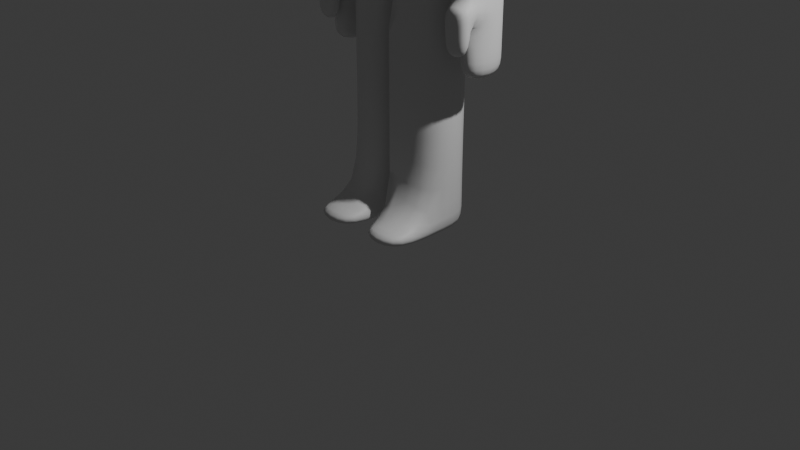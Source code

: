 # Source: humanoid.blend  (saved by Blender 4.3.32; exported with 4.5.12 LTS)
import bpy
from mathutils import Matrix  # noqa: F401  (used for matrix-valued properties, if any)

bpy.ops.wm.read_factory_settings(use_empty=True)
scene = bpy.context.scene
scene.name = 'Scene'

# ---- collections
col_collection = bpy.data.collections.new('Collection'); scene.collection.children.link(col_collection)

# ---- materials (node trees are filled in below, after node groups)
mat_material = bpy.data.materials.new('Material')
mat_material.alpha_threshold = 0.0
mat_material.roughness = 0.5
mat_material.line_color = (0.0, 0.0, 0.0, 1.0)

# ---- material node trees
mat_material.use_nodes = True; mat_material.node_tree.nodes.clear()
_N = mat_material.node_tree.nodes; _L = mat_material.node_tree.links
n0 = _N.new('ShaderNodeOutputMaterial'); n0.name = 'Material Output'; n0.location = (300, 300)
n1 = _N.new('ShaderNodeBsdfPrincipled'); n1.name = 'Principled BSDF'; n1.location = (10, 300)
n1.inputs[3].default_value = 1.45
_L.new(n1.outputs[0], n0.inputs[0])
n0.is_active_output = True

# ---- world
world_world = bpy.data.worlds.new('World'); scene.world = world_world
world_world.use_nodes = True; world_world.node_tree.nodes.clear()
_N = world_world.node_tree.nodes; _L = world_world.node_tree.links
n0 = _N.new('ShaderNodeOutputWorld'); n0.name = 'World Output'; n0.location = (300, 300)
n1 = _N.new('ShaderNodeBackground'); n1.name = 'Background'; n1.location = (10, 300)
n1.inputs[0].default_value = (0.05088, 0.05088, 0.05088, 1.0)
_L.new(n1.outputs[0], n0.inputs[0])
n0.is_active_output = True
world_world.color = (0.05088, 0.05088, 0.05088)
world_world.sun_shadow_jitter_overblur = 0.0

# ---- cameras
cam_camera = bpy.data.cameras.new('Camera')
cam_camera.clip_end = 100.0
cam_camera.ortho_scale = 7.314

# ---- lights
light_light = bpy.data.lights.new('Light', 'POINT')
light_light.energy = 1000.0
light_light.shadow_soft_size = 0.1

# ---- meshes
me_humanoid = bpy.data.meshes.new('Humanoid')
me_humanoid.from_pydata([(0.5, 0.5, 6.0), (0.5, 0.5, 5.0), (0.5, -0.5, 6.0), (0.5, -0.5, 5.0), (-0.5, 0.5, 6.0), (-0.5, 0.5, 5.0), (-0.5, -0.5, 6.0), (-0.5, -0.5, 5.0), (0.25, 0.45, 5.0), (0.25, -0.05, 5.0), (-0.25, 0.45, 5.0), (-0.25, -0.05, 5.0), (0.25, 0.45, 4.5), (0.25, -0.05, 4.5), (-0.25, 0.45, 4.5), (-0.25, -0.05, 4.5), (-1.0, 0.45, 4.5), (-1.0, -0.05, 4.5), (1.0, 0.45, 4.5), (1.0, -0.05, 4.5), (-1.0, 0.45, 4.0), (-1.0, -0.05, 4.0), (1.0, 0.45, 4.0), (1.0, -0.05, 4.0), (0.25, 0.55, 4.0), (0.25, -0.175, 4.0), (-0.25, 0.55, 4.0), (-0.25, -0.175, 4.0), (-0.625, 0.45, 4.5), (-0.625, -0.05, 4.5), (0.625, -0.05, 4.5), (0.625, 0.45, 4.5), (-0.625, -0.175, 4.0), (0.625, -0.175, 4.0), (0.625, 0.45, 4.0), (-0.625, 0.45, 4.0), (-1.0, 0.45, 3.2), (-1.0, -0.05, 3.2), (1.0, 0.45, 3.2), (1.0, -0.05, 3.2), (-0.725, -0.05, 3.2), (0.725, -0.05, 3.2), (0.725, 0.45, 3.2), (-0.725, 0.45, 3.2), (-1.0, 0.45, 2.4), (-1.0, -0.05, 2.4), (1.0, 0.45, 2.4), (1.0, -0.05, 2.4), (-0.725, -0.05, 2.4), (0.725, -0.05, 2.4), (0.725, 0.45, 2.4), (-0.725, 0.45, 2.4), (0.25, 0.55, 3.2), (0.25, -0.175, 3.2), (-0.25, 0.55, 3.2), (-0.25, -0.175, 3.2), (-0.625, -0.175, 3.2), (0.625, -0.175, 3.2), (0.625, 0.45, 3.2), (-0.625, 0.45, 3.2), (0.05, 0.55, 2.4), (0.05, -0.175, 2.4), (-0.05, 0.55, 2.4), (-0.05, -0.175, 2.4), (-0.625, -0.175, 2.4), (0.625, -0.175, 2.4), (0.625, 0.45, 2.4), (-0.625, 0.45, 2.4), (-0.05, 0.45, 1.3), (-0.05, -0.175, 1.3), (-0.625, -0.175, 1.3), (-0.625, 0.45, 1.3), (-0.05, 0.45, 0.2), (-0.05, -0.175, 0.2), (-0.625, -0.175, 0.2), (-0.625, 0.45, 0.2), (0.05, 0.45, 1.3), (0.05, -0.175, 1.3), (0.625, -0.175, 1.3), (0.625, 0.45, 1.3), (0.05, 0.45, 0.2), (0.05, -0.175, 0.2), (0.625, -0.175, 0.2), (0.625, 0.45, 0.2), (-0.05, -0.675, 0.2), (-0.625, -0.675, 0.2), (0.05, -0.675, 0.2), (0.625, -0.675, 0.2), (-0.05, -0.675, -1.49e-08), (-0.625, -0.675, -1.49e-08), (0.05, -0.675, -1.49e-08), (0.625, -0.675, -1.49e-08), (-0.05, -0.05, -1.49e-08), (-0.625, -0.05, -1.49e-08), (0.05, -0.05, -1.49e-08), (0.625, -0.05, -1.49e-08), (-0.05, 0.45, -1.49e-08), (-0.625, 0.45, -1.49e-08), (0.05, 0.45, -1.49e-08), (0.625, 0.45, -1.49e-08), (-1.0, -0.2, 2.4), (1.0, -0.2, 2.4), (-0.725, -0.2, 2.4), (0.725, -0.2, 2.4), (-1.0, -0.2, 2.15), (1.0, -0.2, 2.15), (-0.725, -0.2, 2.15), (0.725, -0.2, 2.15), (-1.0, -0.2, 1.9), (1.0, -0.2, 1.9), (-0.725, -0.2, 1.9), (0.725, -0.2, 1.9), (-1.0, -0.01, 1.9), (1.0, -0.01, 1.9), (-0.725, -0.01, 1.9), (0.725, -0.01, 1.9), (-1.0, -0.05, 2.35), (1.0, -0.05, 2.35), (-0.725, -0.05, 2.35), (0.725, -0.05, 2.35), (-1.0, -0.05, 1.9), (1.0, -0.05, 1.9), (-0.725, -0.05, 1.9), (0.725, -0.05, 1.9), (-1.0, -0.05, 1.65), (1.0, -0.05, 1.65), (-0.725, -0.05, 1.65), (0.725, -0.05, 1.65), (-1.0, 0.45, 1.65), (1.0, 0.45, 1.65), (-0.725, 0.45, 1.65), (0.725, 0.45, 1.65), (-1.0, 0.45, 1.9), (1.0, 0.45, 1.9), (-0.725, 0.45, 1.9), (0.725, 0.45, 1.9), (-1.0, 0.45, 2.15), (1.0, 0.45, 2.15), (-0.725, 0.45, 2.15), (0.725, 0.45, 2.15), (0.05, -0.175, 1.3)], [], [(0, 4, 6, 2), (3, 2, 6, 7), (7, 6, 4, 5), (3, 7, 11, 9), (1, 0, 2, 3), (5, 4, 0, 1), (7, 5, 10, 11), (1, 3, 9, 8), (5, 1, 8, 10), (8, 9, 13, 12), (10, 8, 12, 14), (9, 11, 15, 13), (11, 10, 14, 15), (29, 28, 16, 17), (31, 30, 19, 18), (18, 19, 23, 22), (17, 16, 20, 21), (13, 15, 27, 25), (14, 12, 24, 26), (29, 17, 21, 32), (30, 33, 23, 19), (31, 18, 22, 34), (28, 35, 20, 16), (14, 26, 35, 28), (12, 31, 34, 24), (13, 25, 33, 30), (15, 29, 32, 27), (12, 13, 30, 31), (15, 14, 28, 29), (20, 35, 43, 36), (22, 23, 39, 38), (23, 33, 41, 39), (34, 22, 38, 42), (21, 20, 36, 37), (32, 21, 37, 40), (42, 38, 46, 50), (40, 37, 45, 48), (37, 36, 44, 45), (36, 43, 51, 44), (39, 41, 49, 47), (38, 39, 47, 46), (25, 27, 55, 53), (24, 34, 58, 52), (27, 32, 56, 55), (26, 24, 52, 54), (35, 26, 54, 59), (33, 25, 53, 57), (52, 58, 66, 60), (55, 56, 64, 63), (54, 52, 60, 62), (59, 54, 62, 67), (57, 53, 61, 65), (53, 55, 63, 61), (67, 62, 68, 71), (63, 64, 70, 69), (71, 68, 72, 75), (69, 70, 74, 73), (60, 66, 79, 76), (65, 61, 140, 78), (76, 79, 83, 80), (78, 140, 81, 82), (82, 81, 86, 87), (73, 74, 85, 84), (87, 86, 90, 91), (84, 85, 89, 88), (91, 90, 94, 95), (88, 89, 93, 92), (95, 94, 98, 99), (92, 93, 97, 96), (80, 83, 99, 98), (72, 96, 97, 75), (74, 93, 89, 85), (93, 74, 75, 97), (75, 74, 70, 71), (71, 70, 64, 67), (62, 63, 69, 68), (68, 69, 73, 72), (92, 96, 72, 73), (84, 88, 92, 73), (87, 91, 95, 82), (95, 99, 83, 82), (79, 78, 82, 83), (81, 94, 90, 86), (94, 81, 80, 98), (80, 81, 77, 76), (76, 77, 61, 60), (60, 61, 63, 62), (48, 51, 43, 40), (35, 32, 40, 43), (32, 35, 59, 56), (56, 59, 67, 64), (34, 33, 57, 58), (33, 34, 42, 41), (50, 49, 41, 42), (66, 65, 78, 79), (58, 57, 65, 66), (47, 49, 103, 101), (48, 45, 100, 102), (101, 103, 107, 105), (102, 100, 104, 106), (105, 107, 111, 109), (106, 104, 108, 110), (109, 111, 115, 113), (110, 108, 112, 114), (113, 115, 119, 117), (114, 112, 116, 118), (117, 119, 123, 121), (118, 116, 120, 122), (121, 123, 127, 125), (122, 120, 124, 126), (125, 127, 131, 129), (126, 124, 128, 130), (129, 131, 135, 133), (130, 128, 132, 134), (133, 135, 139, 137), (134, 132, 136, 138), (50, 46, 137, 139), (51, 138, 136, 44), (109, 113, 117, 105), (47, 101, 105, 117), (47, 117, 137, 46), (121, 133, 137, 117), (125, 129, 133, 121), (104, 116, 112, 108), (45, 116, 104, 100), (45, 44, 136, 116), (116, 136, 132, 120), (120, 132, 128, 124), (107, 119, 115, 111), (49, 119, 107, 103), (49, 50, 139, 119), (119, 139, 135, 123), (123, 135, 131, 127), (110, 114, 118, 106), (48, 102, 106, 118), (48, 118, 138, 51), (122, 134, 138, 118), (126, 130, 134, 122)])
me_humanoid.polygons.foreach_set('use_smooth', [True] * 138)
_uv = me_humanoid.uv_layers.new(name='UVMap')
_uv.uv.foreach_set('vector', [0.625, 0.5, 0.875, 0.5, 0.875, 0.75, 0.625, 0.75, 0.375, 0.75, 0.625, 0.75, 0.625, 1.0, 0.375, 1.0, 0.375, 0.0, 0.625, 0.0, 0.625, 0.25, 0.375, 0.25, 0.375, 0.75, 0.375, 1.0, 0.375, 1.0, 0.375, 0.75, 0.375, 0.5, 0.625, 0.5, 0.625, 0.75, 0.375, 0.75, 0.375, 0.25, 0.625, 0.25, 0.625, 0.5, 0.375, 0.5, 0.375, 0.0, 0.375, 0.25, 0.375, 0.25, 0.375, 0.0, 0.375, 0.5, 0.375, 0.75, 0.375, 0.75, 0.375, 0.5, 0.375, 0.25, 0.375, 0.5, 0.375, 0.5, 0.375, 0.25, 0.375, 0.5, 0.375, 0.75, 0.375, 0.75, 0.375, 0.5, 0.375, 0.25, 0.375, 0.5, 0.375, 0.5, 0.375, 0.25, 0.375, 0.75, 0.375, 1.0, 0.375, 1.0, 0.375, 0.75, 0.375, 0.0, 0.375, 0.25, 0.375, 0.25, 0.375, 0.0, 0.375, 0.0, 0.375, 0.25, 0.375, 0.25, 0.375, 0.0, 0.375, 0.5, 0.375, 0.75, 0.375, 0.75, 0.375, 0.5, 0.375, 0.5, 0.375, 0.75, 0.375, 0.75, 0.375, 0.5, 0.375, 0.0, 0.375, 0.25, 0.375, 0.25, 0.375, 0.0, 0.375, 0.75, 0.375, 1.0, 0.375, 1.0, 0.375, 0.75, 0.375, 0.25, 0.375, 0.5, 0.375, 0.5, 0.375, 0.25, 0.375, 0.5, 0.375, 0.0, 0.375, 0.0, 0.375, 0.5, 0.375, 0.75, 0.375, 0.75, 0.375, 0.75, 0.375, 0.75, 0.375, 0.5, 0.375, 0.5, 0.375, 0.5, 0.375, 0.5, 0.375, 0.25, 0.375, 0.25, 0.375, 0.25, 0.375, 0.25, 0.375, 0.25, 0.375, 0.25, 0.375, 0.25, 0.375, 0.25, 0.375, 0.5, 0.375, 0.5, 0.375, 0.5, 0.375, 0.5, 0.375, 0.75, 0.375, 0.75, 0.375, 0.75, 0.375, 0.75, 0.375, 1.0, 0.375, 0.5, 0.375, 0.5, 0.375, 1.0, 0.375, 0.5, 0.375, 0.75, 0.375, 0.75, 0.375, 0.5, 0.375, 0.0, 0.375, 0.25, 0.375, 0.25, 0.375, 0.0, 0.375, 0.25, 0.375, 0.25, 0.375, 0.25, 0.375, 0.25, 0.375, 0.5, 0.375, 0.75, 0.375, 0.75, 0.375, 0.5, 0.375, 0.75, 0.375, 0.75, 0.375, 0.75, 0.375, 0.75, 0.375, 0.5, 0.375, 0.5, 0.375, 0.5, 0.375, 0.5, 0.375, 0.0, 0.375, 0.25, 0.375, 0.25, 0.375, 0.0, 0.375, 0.5, 0.375, 0.0, 0.375, 0.0, 0.375, 0.5, 0.375, 0.5, 0.375, 0.5, 0.375, 0.5, 0.375, 0.5, 0.375, 0.5, 0.375, 0.0, 0.375, 0.0, 0.375, 0.5, 0.375, 0.0, 0.375, 0.25, 0.375, 0.25, 0.375, 0.0, 0.375, 0.25, 0.375, 0.25, 0.375, 0.25, 0.375, 0.25, 0.375, 0.75, 0.375, 0.75, 0.375, 0.75, 0.375, 0.75, 0.375, 0.5, 0.375, 0.75, 0.375, 0.75, 0.375, 0.5, 0.375, 0.75, 0.375, 1.0, 0.375, 1.0, 0.375, 0.75, 0.375, 0.5, 0.375, 0.5, 0.375, 0.5, 0.375, 0.5, 0.375, 1.0, 0.375, 0.5, 0.375, 0.5, 0.375, 1.0, 0.375, 0.25, 0.375, 0.5, 0.375, 0.5, 0.375, 0.25, 0.375, 0.25, 0.375, 0.25, 0.375, 0.25, 0.375, 0.25, 0.375, 0.75, 0.375, 0.75, 0.375, 0.75, 0.375, 0.75, 0.375, 0.5, 0.375, 0.5, 0.375, 0.5, 0.375, 0.5, 0.375, 1.0, 0.375, 0.5, 0.375, 0.5, 0.375, 1.0, 0.375, 0.25, 0.375, 0.5, 0.375, 0.5, 0.375, 0.25, 0.375, 0.25, 0.375, 0.25, 0.375, 0.25, 0.375, 0.25, 0.375, 0.75, 0.375, 0.75, 0.375, 0.75, 0.375, 0.75, 0.375, 0.75, 0.375, 1.0, 0.375, 1.0, 0.375, 0.75, 0.375, 0.25, 0.375, 0.25, 0.375, 0.25, 0.375, 0.25, 0.375, 1.0, 0.375, 0.5, 0.375, 0.5, 0.375, 1.0, 0.375, 0.25, 0.375, 0.25, 0.375, 0.25, 0.375, 0.25, 0.375, 1.0, 0.375, 0.5, 0.375, 0.5, 0.375, 1.0, 0.375, 0.5, 0.375, 0.5, 0.375, 0.5, 0.375, 0.5, 0.375, 0.75, 0.375, 0.75, 0.375, 0.75, 0.375, 0.75, 0.375, 0.5, 0.375, 0.5, 0.375, 0.5, 0.375, 0.5, 0.375, 0.75, 0.375, 0.75, 0.375, 0.75, 0.375, 0.75, 0.375, 0.75, 0.375, 0.75, 0.375, 0.75, 0.375, 0.75, 0.375, 1.0, 0.375, 0.5, 0.375, 0.5, 0.375, 1.0, 0.375, 0.75, 0.375, 0.75, 0.375, 0.75, 0.375, 0.75, 0.375, 1.0, 0.375, 0.5, 0.375, 0.5, 0.375, 1.0, 0.375, 0.75, 0.375, 0.75, 0.375, 0.75, 0.375, 0.75, 0.375, 1.0, 0.375, 0.5, 0.375, 0.5, 0.375, 1.0, 0.375, 0.75, 0.375, 0.75, 0.375, 0.75, 0.375, 0.75, 0.375, 1.0, 0.375, 0.5, 0.375, 0.5, 0.375, 1.0, 0.375, 0.5, 0.375, 0.5, 0.375, 0.75, 0.375, 0.75, 0.375, 0.25, 0.375, 1.0, 0.375, 0.5, 0.375, 0.25, 0.375, 0.5, 0.375, 0.5, 0.375, 0.5, 0.375, 0.5, 0.375, 0.5, 0.375, 0.5, 0.375, 0.25, 0.375, 0.5, 0.375, 0.25, 0.375, 0.5, 0.375, 0.5, 0.375, 0.25, 0.375, 0.25, 0.375, 0.5, 0.375, 0.5, 0.375, 0.25, 0.375, 0.25, 0.375, 1.0, 0.375, 1.0, 0.375, 0.25, 0.375, 0.25, 0.375, 1.0, 0.375, 1.0, 0.375, 0.25, 0.375, 1.0, 0.375, 1.0, 0.375, 0.25, 0.375, 1.0, 0.375, 1.0, 0.375, 1.0, 0.375, 1.0, 0.375, 1.0, 0.375, 0.75, 0.375, 0.75, 0.375, 0.75, 0.375, 0.75, 0.375, 0.75, 0.375, 0.75, 0.375, 0.5, 0.375, 0.75, 0.375, 0.5, 0.375, 0.75, 0.375, 0.75, 0.375, 0.5, 0.375, 0.75, 0.375, 0.75, 0.375, 0.75, 0.375, 0.75, 0.375, 0.75, 0.375, 0.75, 0.375, 0.5, 0.375, 0.75, 0.375, 0.5, 0.375, 0.75, 0.375, 0.75, 0.375, 0.5, 0.375, 0.5, 0.375, 0.75, 0.375, 0.75, 0.375, 0.5, 0.375, 0.5, 0.375, 0.75, 0.375, 1.0, 0.375, 0.25, 0.375, 0.5, 0.375, 0.25, 0.375, 0.25, 0.375, 0.5, 0.375, 0.25, 0.375, 0.5, 0.375, 0.5, 0.375, 0.25, 0.375, 0.5, 0.375, 0.25, 0.375, 0.25, 0.375, 0.5, 0.375, 0.5, 0.375, 0.25, 0.375, 0.25, 0.375, 0.5, 0.375, 0.5, 0.375, 0.75, 0.375, 0.75, 0.375, 0.5, 0.375, 0.75, 0.375, 0.5, 0.375, 0.5, 0.375, 0.75, 0.375, 0.5, 0.375, 0.75, 0.375, 0.75, 0.375, 0.5, 0.375, 0.5, 0.375, 0.75, 0.375, 0.75, 0.375, 0.5, 0.375, 0.5, 0.375, 0.75, 0.375, 0.75, 0.375, 0.5, 0.375, 0.75, 0.375, 0.75, 0.375, 0.75, 0.375, 0.75, 0.375, 0.5, 0.375, 0.0, 0.375, 0.0, 0.375, 0.5, 0.375, 0.75, 0.375, 0.75, 0.375, 0.75, 0.375, 0.75, 0.375, 0.5, 0.375, 0.0, 0.375, 0.0, 0.375, 0.5, 0.375, 0.75, 0.375, 0.75, 0.375, 0.75, 0.375, 0.75, 0.375, 0.5, 0.375, 0.0, 0.375, 0.0, 0.375, 0.5, 0.375, 0.75, 0.375, 0.75, 0.375, 0.75, 0.375, 0.75, 0.375, 0.5, 0.375, 0.0, 0.375, 0.0, 0.375, 0.5, 0.375, 0.75, 0.375, 0.75, 0.375, 0.75, 0.375, 0.75, 0.375, 0.5, 0.375, 0.0, 0.375, 0.0, 0.375, 0.5, 0.375, 0.75, 0.375, 0.75, 0.375, 0.75, 0.375, 0.75, 0.375, 0.5, 0.375, 0.0, 0.375, 0.0, 0.375, 0.5, 0.375, 0.75, 0.375, 0.75, 0.375, 0.75, 0.375, 0.75, 0.375, 0.5, 0.375, 0.0, 0.375, 0.0, 0.375, 0.5, 0.375, 0.75, 0.375, 0.75, 0.375, 0.75, 0.375, 0.75, 0.375, 0.5, 0.375, 0.0, 0.375, 0.0, 0.375, 0.5, 0.375, 0.75, 0.375, 0.75, 0.375, 0.75, 0.375, 0.75, 0.375, 0.5, 0.375, 0.0, 0.375, 0.0, 0.375, 0.5, 0.375, 0.75, 0.375, 0.75, 0.375, 0.75, 0.375, 0.75, 0.375, 0.5, 0.375, 0.0, 0.375, 0.0, 0.375, 0.5, 0.375, 0.5, 0.375, 0.5, 0.375, 0.75, 0.375, 0.75, 0.375, 0.25, 0.375, 0.5, 0.375, 0.0, 0.375, 0.25, 0.375, 0.75, 0.375, 0.75, 0.375, 0.75, 0.375, 0.75, 0.375, 0.75, 0.375, 0.75, 0.375, 0.75, 0.375, 0.75, 0.375, 0.75, 0.375, 0.75, 0.375, 0.75, 0.375, 0.5, 0.375, 0.75, 0.375, 0.75, 0.375, 0.75, 0.375, 0.75, 0.375, 0.75, 0.375, 0.75, 0.375, 0.75, 0.375, 0.75, 0.375, 0.0, 0.375, 0.0, 0.375, 0.0, 0.375, 0.0, 0.375, 0.0, 0.375, 0.0, 0.375, 0.0, 0.375, 0.0, 0.375, 0.0, 0.375, 0.25, 0.375, 0.0, 0.375, 0.0, 0.375, 0.0, 0.375, 0.0, 0.375, 0.0, 0.375, 0.0, 0.375, 0.0, 0.375, 0.0, 0.375, 0.0, 0.375, 0.0, 0.375, 0.75, 0.375, 0.75, 0.375, 0.75, 0.375, 0.75, 0.375, 0.75, 0.375, 0.75, 0.375, 0.75, 0.375, 0.75, 0.375, 0.75, 0.375, 0.5, 0.375, 0.75, 0.375, 0.75, 0.375, 0.75, 0.375, 0.75, 0.375, 0.75, 0.375, 0.75, 0.375, 0.75, 0.375, 0.75, 0.375, 0.75, 0.375, 0.75, 0.375, 0.5, 0.375, 0.5, 0.375, 0.5, 0.375, 0.5, 0.375, 0.5, 0.375, 0.5, 0.375, 0.5, 0.375, 0.5, 0.375, 0.5, 0.375, 0.5, 0.375, 0.5, 0.375, 0.25, 0.375, 0.5, 0.375, 0.5, 0.375, 0.5, 0.375, 0.5, 0.375, 0.5, 0.375, 0.5, 0.375, 0.5, 0.375, 0.5])
me_humanoid.materials.append(mat_material)
me_humanoid.use_mirror_vertex_groups = False
me_humanoid.update()
arm_armature = bpy.data.armatures.new('Armature')  # bones are not reproduced

# ---- objects
ob_humanoid = bpy.data.objects.new('Humanoid', me_humanoid)
ob_light = bpy.data.objects.new('Light', light_light)
ob_camera = bpy.data.objects.new('Camera', cam_camera)
ob_armature = bpy.data.objects.new('Armature', arm_armature)

# ---- transforms, parenting, visibility, modifiers, constraints
ob_humanoid.location = (0.0, 0.0, 0.0)
ob_humanoid.lock_rotations_4d = False
ob_humanoid.empty_display_type = 'ARROWS'
ob_humanoid.lineart.crease_threshold = 0.0
_vg = ob_humanoid.vertex_groups.new(name='head')
_vg.add([0, 1, 2, 3, 4, 5, 6, 7], 1.0, 'REPLACE')
_vg = ob_humanoid.vertex_groups.new(name='neck')
_vg.add([8, 9, 10, 11], 1.0, 'REPLACE')
_vg = ob_humanoid.vertex_groups.new(name='spine2')
_vg.add([12, 13, 14, 15, 24, 25, 26, 27, 28, 29, 30, 31, 32, 33, 34, 35], 1.0, 'REPLACE')
_vg = ob_humanoid.vertex_groups.new(name='spine1')
_vg.add([52, 53, 54, 55, 56, 57, 58, 59, 60, 61, 62, 63, 64, 65, 66, 67], 1.0, 'REPLACE')
_vg = ob_humanoid.vertex_groups.new(name='up_leg.R')
_vg.add([68, 69, 70, 71], 1.0, 'REPLACE')
_vg = ob_humanoid.vertex_groups.new(name='up_leg.L')
_vg.add([76, 77, 78, 79, 140], 1.0, 'REPLACE')
_vg = ob_humanoid.vertex_groups.new(name='low_leg.R')
_vg.add([72, 73, 74, 75], 1.0, 'REPLACE')
_vg = ob_humanoid.vertex_groups.new(name='low_leg.L')
_vg.add([80, 81, 82, 83], 1.0, 'REPLACE')
_vg = ob_humanoid.vertex_groups.new(name='up_arm.R')
_vg.add([16, 17, 20, 21, 36, 37, 40, 43], 1.0, 'REPLACE')
_vg = ob_humanoid.vertex_groups.new(name='up_arm.L')
_vg.add([18, 19, 22, 23, 38, 39, 41, 42], 1.0, 'REPLACE')
_vg = ob_humanoid.vertex_groups.new(name='low_arm.R')
_vg.add([44, 45, 48, 51, 100, 102], 1.0, 'REPLACE')
_vg = ob_humanoid.vertex_groups.new(name='low_arm.L')
_vg.add([46, 47, 49, 50, 101, 103], 1.0, 'REPLACE')
_vg = ob_humanoid.vertex_groups.new(name='hand.R')
_vg.add([104, 106, 108, 110, 112, 114, 116, 118, 120, 122, 124, 126, 128, 130, 132, 134, 136, 138], 1.0, 'REPLACE')
_vg = ob_humanoid.vertex_groups.new(name='hand.L')
_vg.add([105, 107, 109, 111, 113, 115, 117, 119, 121, 123, 125, 127, 129, 131, 133, 135, 137, 139], 1.0, 'REPLACE')
_vg = ob_humanoid.vertex_groups.new(name='foot.R')
_vg.add([84, 85, 88, 89, 92, 93, 96, 97], 1.0, 'REPLACE')
_vg = ob_humanoid.vertex_groups.new(name='foot.L')
_vg.add([86, 87, 90, 91, 94, 95, 98, 99], 1.0, 'REPLACE')
_m = ob_humanoid.modifiers.new('Subdivision', 'SUBSURF')
_m.levels = 2
_m = ob_humanoid.modifiers.new('Armature', 'ARMATURE')
_m.object = ob_armature
ob_light.location = (4.076, 1.005, 5.904)
ob_light.rotation_euler = (0.6503, 0.05522, 1.866)
ob_light.lock_rotations_4d = False
ob_light.empty_display_type = 'ARROWS'
ob_light.color = (0.0, 0.0, 0.0, 0.0)
ob_light.lineart.crease_threshold = 0.0
ob_camera.location = (7.359, -6.926, 4.958)
ob_camera.rotation_euler = (1.109, 0.0, 0.8149)
ob_camera.lock_rotations_4d = False
ob_camera.empty_display_type = 'ARROWS'
ob_camera.color = (0.0, 0.0, 0.0, 0.0)
ob_camera.display_type = 'WIRE'
ob_camera.lineart.crease_threshold = 0.0
ob_armature.location = (0.0, 0.0, 0.0)

# ---- collection membership
col_collection.objects.link(ob_humanoid)
col_collection.objects.link(ob_light)
col_collection.objects.link(ob_camera)
col_collection.objects.link(ob_armature)

# ---- scene / render settings (as saved in the file)
scene.camera = ob_camera
scene.frame_start = 1; scene.frame_end = 250; scene.frame_set(0)
scene.render.engine = 'BLENDER_EEVEE_NEXT'
bpy.context.view_layer.update()

